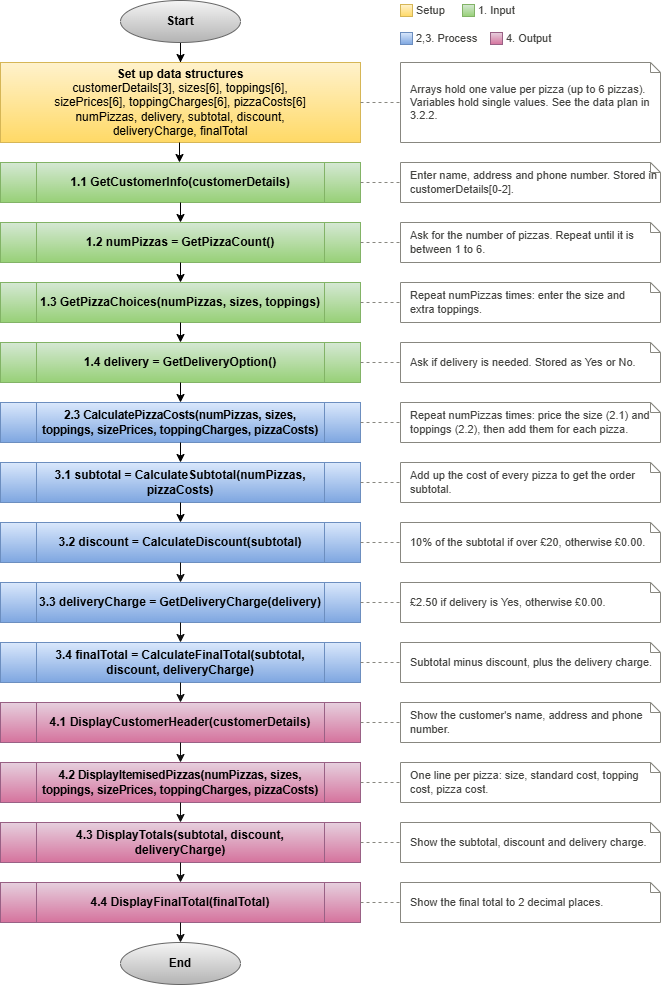

The diagram above was exported from draw.io. Its source (the exported page's mxGraphModel, read from the mxfile embedded in the PNG):
<mxGraphModel dx="1830" dy="1015" grid="1" gridSize="10" guides="1" tooltips="1" connect="1" arrows="1" fold="1" page="1" pageScale="1" pageWidth="827" pageHeight="1169" math="0" shadow="0">
  <root>
    <mxCell id="0" />
    <mxCell id="1" parent="0" />
    <mxCell id="29ye7DAi28JouETRIwdF-2" edge="1" parent="1" source="29ye7DAi28JouETRIwdF-1" style="edgeStyle=orthogonalEdgeStyle;rounded=0;orthogonalLoop=1;jettySize=auto;html=1;" value="">
      <mxGeometry relative="1" x="0.7097" as="geometry">
        <mxPoint x="260" y="140" as="targetPoint" />
      </mxGeometry>
    </mxCell>
    <mxCell id="setup" parent="1" style="fillColor=#fff2cc;strokeColor=#d6b656;html=1;whiteSpace=wrap;fontSize=12;align=center;verticalAlign=middle;gradientColor=#ffd966;" value="&lt;b&gt;Set up data structures&lt;/b&gt;&lt;br&gt;customerDetails[3], sizes[6], toppings[6],&lt;br&gt;sizePrices[6], toppingCharges[6], pizzaCosts[6]&lt;br&gt;numPizzas, delivery, subtotal, discount,&lt;br&gt;deliveryCharge, finalTotal" vertex="1">
      <mxGeometry height="80" width="360" x="80" y="140" as="geometry" />
    </mxCell>
    <mxCell id="n_setup" parent="1" style="shape=note;size=10;html=1;whiteSpace=wrap;align=left;spacingLeft=8;fontSize=11;fillColor=#FFFFFF;strokeColor=#888780;fontColor=#444441;" value="Arrays hold one value per pizza (up to 6 pizzas). Variables hold single values. See the data plan in 3.2.2." vertex="1">
      <mxGeometry height="80" width="260" x="480" y="140" as="geometry" />
    </mxCell>
    <mxCell id="l_setup" edge="1" parent="1" source="setup" style="html=1;endArrow=none;dashed=1;strokeColor=#888780;exitX=1;exitY=0.5;entryX=0;entryY=0.5;" target="n_setup">
      <mxGeometry relative="1" as="geometry" />
    </mxCell>
    <mxCell id="c0" parent="1" style="fillColor=#d5e8d4;strokeColor=#82b366;html=1;whiteSpace=wrap;fontSize=12;shape=process;fontStyle=1;gradientColor=#97d077;" value="1.1 GetCustomerInfo(customerDetails)" vertex="1">
      <mxGeometry height="40" width="360" x="80" y="240" as="geometry" />
    </mxCell>
    <mxCell id="n0" parent="1" style="shape=note;size=10;html=1;whiteSpace=wrap;align=left;spacingLeft=8;fontSize=11;fillColor=#FFFFFF;strokeColor=#888780;fontColor=#444441;" value="Enter name, address and phone number. Stored in customerDetails[0-2]." vertex="1">
      <mxGeometry height="40" width="260" x="480" y="240" as="geometry" />
    </mxCell>
    <mxCell id="l0" edge="1" parent="1" source="c0" style="html=1;endArrow=none;dashed=1;strokeColor=#888780;exitX=1;exitY=0.5;entryX=0;entryY=0.5;" target="n0">
      <mxGeometry relative="1" as="geometry" />
    </mxCell>
    <mxCell id="c1" parent="1" style="fillColor=#d5e8d4;strokeColor=#82b366;html=1;whiteSpace=wrap;fontSize=12;shape=process;fontStyle=1;gradientColor=#97d077;" value="1.2 numPizzas = GetPizzaCount()" vertex="1">
      <mxGeometry height="40" width="360" x="80" y="300" as="geometry" />
    </mxCell>
    <mxCell id="n1" parent="1" style="shape=note;size=10;html=1;whiteSpace=wrap;align=left;spacingLeft=8;fontSize=11;fillColor=#FFFFFF;strokeColor=#888780;fontColor=#444441;" value="Ask for the number of pizzas. Repeat until it is between 1 to 6." vertex="1">
      <mxGeometry height="40" width="260" x="480" y="300" as="geometry" />
    </mxCell>
    <mxCell id="l1" edge="1" parent="1" source="c1" style="html=1;endArrow=none;dashed=1;strokeColor=#888780;exitX=1;exitY=0.5;entryX=0;entryY=0.5;" target="n1">
      <mxGeometry relative="1" as="geometry" />
    </mxCell>
    <mxCell id="c2" parent="1" style="fillColor=#d5e8d4;strokeColor=#82b366;html=1;whiteSpace=wrap;fontSize=12;shape=process;fontStyle=1;gradientColor=#97d077;" value="1.3 GetPizzaChoices(numPizzas, sizes, toppings)" vertex="1">
      <mxGeometry height="40" width="360" x="80" y="360" as="geometry" />
    </mxCell>
    <mxCell id="n2" parent="1" style="shape=note;size=10;html=1;whiteSpace=wrap;align=left;spacingLeft=8;fontSize=11;fillColor=#FFFFFF;strokeColor=#888780;fontColor=#444441;" value="Repeat numPizzas times: enter the size and&amp;nbsp;&lt;div&gt;extra toppings.&lt;/div&gt;" vertex="1">
      <mxGeometry height="40" width="260" x="480" y="360" as="geometry" />
    </mxCell>
    <mxCell id="l2" edge="1" parent="1" source="c2" style="html=1;endArrow=none;dashed=1;strokeColor=#888780;exitX=1;exitY=0.5;entryX=0;entryY=0.5;" target="n2">
      <mxGeometry relative="1" as="geometry" />
    </mxCell>
    <mxCell id="c3" parent="1" style="fillColor=#d5e8d4;strokeColor=#82b366;html=1;whiteSpace=wrap;fontSize=12;shape=process;fontStyle=1;gradientColor=#97d077;" value="1.4 delivery = GetDeliveryOption()" vertex="1">
      <mxGeometry height="40" width="360" x="80" y="420" as="geometry" />
    </mxCell>
    <mxCell id="n3" parent="1" style="shape=note;size=10;html=1;whiteSpace=wrap;align=left;spacingLeft=8;fontSize=11;fillColor=#FFFFFF;strokeColor=#888780;fontColor=#444441;" value="Ask if delivery is needed. Stored as Yes or No." vertex="1">
      <mxGeometry height="40" width="260" x="480" y="420" as="geometry" />
    </mxCell>
    <mxCell id="l3" edge="1" parent="1" source="c3" style="html=1;endArrow=none;dashed=1;strokeColor=#888780;exitX=1;exitY=0.5;entryX=0;entryY=0.5;" target="n3">
      <mxGeometry relative="1" as="geometry" />
    </mxCell>
    <mxCell id="c4" parent="1" style="fillColor=#dae8fc;strokeColor=#6c8ebf;html=1;whiteSpace=wrap;fontSize=12;shape=process;fontStyle=1;gradientColor=#7ea6e0;" value="&lt;font style=&quot;font-size: 11.5px;&quot;&gt;2.3 CalculatePizzaCosts(numPizzas, sizes, toppings, sizePrices, toppingCharges, pizzaCosts)&lt;/font&gt;" vertex="1">
      <mxGeometry height="40" width="360" x="80" y="480" as="geometry" />
    </mxCell>
    <mxCell id="n4" parent="1" style="shape=note;size=10;html=1;whiteSpace=wrap;align=left;spacingLeft=8;fontSize=11;fillColor=#FFFFFF;strokeColor=#888780;fontColor=#444441;" value="Repeat numPizzas times: price the size (2.1) and toppings (2.2), then add them for each pizza." vertex="1">
      <mxGeometry height="40" width="260" x="480" y="480" as="geometry" />
    </mxCell>
    <mxCell id="l4" edge="1" parent="1" source="c4" style="html=1;endArrow=none;dashed=1;strokeColor=#888780;exitX=1;exitY=0.5;entryX=0;entryY=0.5;" target="n4">
      <mxGeometry relative="1" as="geometry" />
    </mxCell>
    <mxCell id="c5" parent="1" style="fillColor=#dae8fc;strokeColor=#6c8ebf;html=1;whiteSpace=wrap;fontSize=12;shape=process;fontStyle=1;gradientColor=#7ea6e0;" value="3.1 subtotal = CalculateSubtotal(numPizzas, pizzaCosts)" vertex="1">
      <mxGeometry height="40" width="360" x="80" y="540" as="geometry" />
    </mxCell>
    <mxCell id="n5" parent="1" style="shape=note;size=10;html=1;whiteSpace=wrap;align=left;spacingLeft=8;fontSize=11;fillColor=#FFFFFF;strokeColor=#888780;fontColor=#444441;" value="Add up the cost of every pizza to get the order subtotal." vertex="1">
      <mxGeometry height="40" width="260" x="480" y="540" as="geometry" />
    </mxCell>
    <mxCell id="l5" edge="1" parent="1" source="c5" style="html=1;endArrow=none;dashed=1;strokeColor=#888780;exitX=1;exitY=0.5;entryX=0;entryY=0.5;" target="n5">
      <mxGeometry relative="1" as="geometry" />
    </mxCell>
    <mxCell id="c6" parent="1" style="fillColor=#dae8fc;strokeColor=#6c8ebf;html=1;whiteSpace=wrap;fontSize=12;shape=process;fontStyle=1;gradientColor=#7ea6e0;" value="3.2 discount = CalculateDiscount(subtotal)" vertex="1">
      <mxGeometry height="40" width="360" x="80" y="600" as="geometry" />
    </mxCell>
    <mxCell id="n6" parent="1" style="shape=note;size=10;html=1;whiteSpace=wrap;align=left;spacingLeft=8;fontSize=11;fillColor=#FFFFFF;strokeColor=#888780;fontColor=#444441;" value="10% of the subtotal if over £20, otherwise £0.00." vertex="1">
      <mxGeometry height="40" width="260" x="480" y="600" as="geometry" />
    </mxCell>
    <mxCell id="e6" edge="1" parent="1" source="c5" style="edgeStyle=orthogonalEdgeStyle;rounded=0;html=1;endArrow=classic;strokeColor=#000000;exitX=0.5;exitY=1;entryX=0.5;entryY=0;" target="c6">
      <mxGeometry relative="1" as="geometry" />
    </mxCell>
    <mxCell id="l6" edge="1" parent="1" source="c6" style="html=1;endArrow=none;dashed=1;strokeColor=#888780;exitX=1;exitY=0.5;entryX=0;entryY=0.5;" target="n6">
      <mxGeometry relative="1" as="geometry" />
    </mxCell>
    <mxCell id="c7" parent="1" style="fillColor=#dae8fc;strokeColor=#6c8ebf;html=1;whiteSpace=wrap;fontSize=12;shape=process;fontStyle=1;gradientColor=#7ea6e0;" value="3.3 deliveryCharge = GetDeliveryCharge(delivery)" vertex="1">
      <mxGeometry height="40" width="360" x="80" y="660" as="geometry" />
    </mxCell>
    <mxCell id="n7" parent="1" style="shape=note;size=10;html=1;whiteSpace=wrap;align=left;spacingLeft=8;fontSize=11;fillColor=#FFFFFF;strokeColor=#888780;fontColor=#444441;" value="£2.50 if delivery is Yes, otherwise £0.00." vertex="1">
      <mxGeometry height="40" width="260" x="480" y="660" as="geometry" />
    </mxCell>
    <mxCell id="e7" edge="1" parent="1" source="c6" style="edgeStyle=orthogonalEdgeStyle;rounded=0;html=1;endArrow=classic;strokeColor=#0F0F0F;exitX=0.5;exitY=1;entryX=0.5;entryY=0;" target="c7">
      <mxGeometry relative="1" as="geometry" />
    </mxCell>
    <mxCell id="l7" edge="1" parent="1" source="c7" style="html=1;endArrow=none;dashed=1;strokeColor=#888780;exitX=1;exitY=0.5;entryX=0;entryY=0.5;" target="n7">
      <mxGeometry relative="1" as="geometry" />
    </mxCell>
    <mxCell id="c8" parent="1" style="fillColor=#dae8fc;strokeColor=#6c8ebf;html=1;whiteSpace=wrap;fontSize=12;shape=process;fontStyle=1;gradientColor=#7ea6e0;" value="3.4 finalTotal = CalculateFinalTotal(subtotal, discount, deliveryCharge)" vertex="1">
      <mxGeometry height="40" width="360" x="80" y="720" as="geometry" />
    </mxCell>
    <mxCell id="n8" parent="1" style="shape=note;size=10;html=1;whiteSpace=wrap;align=left;spacingLeft=8;fontSize=11;fillColor=#FFFFFF;strokeColor=#888780;fontColor=#444441;" value="Subtotal minus discount, plus the delivery charge." vertex="1">
      <mxGeometry height="40" width="260" x="480" y="720" as="geometry" />
    </mxCell>
    <mxCell id="e8" edge="1" parent="1" source="c7" style="edgeStyle=orthogonalEdgeStyle;rounded=0;html=1;endArrow=classic;strokeColor=#0F0F0F;exitX=0.5;exitY=1;entryX=0.5;entryY=0;" target="c8">
      <mxGeometry relative="1" as="geometry" />
    </mxCell>
    <mxCell id="l8" edge="1" parent="1" source="c8" style="html=1;endArrow=none;dashed=1;strokeColor=#888780;exitX=1;exitY=0.5;entryX=0;entryY=0.5;" target="n8">
      <mxGeometry relative="1" as="geometry" />
    </mxCell>
    <mxCell id="c9" parent="1" style="fillColor=#e6d0de;strokeColor=#996185;html=1;whiteSpace=wrap;fontSize=12;shape=process;fontStyle=1;gradientColor=#d5739d;" value="4.1 DisplayCustomerHeader(customerDetails)" vertex="1">
      <mxGeometry height="40" width="360" x="80" y="780" as="geometry" />
    </mxCell>
    <mxCell id="n9" parent="1" style="shape=note;size=10;html=1;whiteSpace=wrap;align=left;spacingLeft=8;fontSize=11;fillColor=#FFFFFF;strokeColor=#888780;fontColor=#444441;" value="Show the customer's name, address and phone number." vertex="1">
      <mxGeometry height="40" width="260" x="480" y="780" as="geometry" />
    </mxCell>
    <mxCell id="e9" edge="1" parent="1" source="c8" style="edgeStyle=orthogonalEdgeStyle;rounded=0;html=1;endArrow=classic;strokeColor=#0F0F0F;exitX=0.5;exitY=1;entryX=0.5;entryY=0;" target="c9">
      <mxGeometry relative="1" as="geometry" />
    </mxCell>
    <mxCell id="l9" edge="1" parent="1" source="c9" style="html=1;endArrow=none;dashed=1;strokeColor=#888780;exitX=1;exitY=0.5;entryX=0;entryY=0.5;" target="n9">
      <mxGeometry relative="1" as="geometry" />
    </mxCell>
    <mxCell id="c10" parent="1" style="fillColor=#e6d0de;strokeColor=#996185;html=1;whiteSpace=wrap;fontSize=12;shape=process;fontStyle=1;gradientColor=#d5739d;" value="&lt;font style=&quot;font-size: 11.5px;&quot;&gt;4.2 DisplayItemisedPizzas(numPizzas, sizes, toppings, sizePrices, toppingCharges, pizzaCosts)&lt;/font&gt;" vertex="1">
      <mxGeometry height="40" width="360" x="80" y="840" as="geometry" />
    </mxCell>
    <mxCell id="n10" parent="1" style="shape=note;size=10;html=1;whiteSpace=wrap;align=left;spacingLeft=8;fontSize=11;fillColor=#FFFFFF;strokeColor=#888780;fontColor=#444441;" value="One line per pizza: size, standard cost, topping cost, pizza cost." vertex="1">
      <mxGeometry height="40" width="260" x="480" y="840" as="geometry" />
    </mxCell>
    <mxCell id="e10" edge="1" parent="1" source="c9" style="edgeStyle=orthogonalEdgeStyle;rounded=0;html=1;endArrow=classic;strokeColor=#0F0F0F;exitX=0.5;exitY=1;entryX=0.5;entryY=0;" target="c10">
      <mxGeometry relative="1" as="geometry" />
    </mxCell>
    <mxCell id="l10" edge="1" parent="1" source="c10" style="html=1;endArrow=none;dashed=1;strokeColor=#888780;exitX=1;exitY=0.5;entryX=0;entryY=0.5;" target="n10">
      <mxGeometry relative="1" as="geometry" />
    </mxCell>
    <mxCell id="c11" parent="1" style="fillColor=#e6d0de;strokeColor=#996185;html=1;whiteSpace=wrap;fontSize=12;shape=process;fontStyle=1;gradientColor=#d5739d;" value="4.3 DisplayTotals(subtotal, discount, deliveryCharge)" vertex="1">
      <mxGeometry height="40" width="360" x="80" y="900" as="geometry" />
    </mxCell>
    <mxCell id="n11" parent="1" style="shape=note;size=10;html=1;whiteSpace=wrap;align=left;spacingLeft=8;fontSize=11;fillColor=#FFFFFF;strokeColor=#888780;fontColor=#444441;" value="Show the subtotal, discount and delivery charge." vertex="1">
      <mxGeometry height="40" width="260" x="480" y="900" as="geometry" />
    </mxCell>
    <mxCell id="e11" edge="1" parent="1" source="c10" style="edgeStyle=orthogonalEdgeStyle;rounded=0;html=1;endArrow=classic;strokeColor=#0F0F0F;exitX=0.5;exitY=1;entryX=0.5;entryY=0;" target="c11">
      <mxGeometry relative="1" as="geometry" />
    </mxCell>
    <mxCell id="l11" edge="1" parent="1" source="c11" style="html=1;endArrow=none;dashed=1;strokeColor=#888780;exitX=1;exitY=0.5;entryX=0;entryY=0.5;" target="n11">
      <mxGeometry relative="1" as="geometry" />
    </mxCell>
    <mxCell id="c12" parent="1" style="fillColor=#e6d0de;strokeColor=#996185;html=1;whiteSpace=wrap;fontSize=12;shape=process;fontStyle=1;gradientColor=#d5739d;" value="4.4 DisplayFinalTotal(finalTotal)" vertex="1">
      <mxGeometry height="40" width="360" x="80" y="960" as="geometry" />
    </mxCell>
    <mxCell id="n12" parent="1" style="shape=note;size=10;html=1;whiteSpace=wrap;align=left;spacingLeft=8;fontSize=11;fillColor=#FFFFFF;strokeColor=#888780;fontColor=#444441;" value="Show the final total to 2 decimal places." vertex="1">
      <mxGeometry height="40" width="260" x="480" y="960" as="geometry" />
    </mxCell>
    <mxCell id="e12" edge="1" parent="1" source="c11" style="edgeStyle=orthogonalEdgeStyle;rounded=0;html=1;endArrow=classic;strokeColor=#0F0F0F;exitX=0.5;exitY=1;entryX=0.5;entryY=0;" target="c12">
      <mxGeometry relative="1" as="geometry" />
    </mxCell>
    <mxCell id="l12" edge="1" parent="1" source="c12" style="html=1;endArrow=none;dashed=1;strokeColor=#888780;exitX=1;exitY=0.5;entryX=0;entryY=0.5;" target="n12">
      <mxGeometry relative="1" as="geometry" />
    </mxCell>
    <mxCell id="e_end" edge="1" parent="1" source="c12" style="edgeStyle=orthogonalEdgeStyle;rounded=0;html=1;endArrow=classic;strokeColor=#0F0F0F;exitX=0.5;exitY=1;">
      <mxGeometry relative="1" as="geometry">
        <mxPoint x="260" y="1020" as="targetPoint" />
      </mxGeometry>
    </mxCell>
    <mxCell id="29ye7DAi28JouETRIwdF-1" parent="1" style="strokeWidth=1;html=1;shape=mxgraph.flowchart.start_1;whiteSpace=wrap;fillColor=#f5f5f5;strokeColor=#666666;gradientColor=#b3b3b3;" value="&lt;span style=&quot;font-weight: 700;&quot;&gt;Start&lt;/span&gt;" vertex="1">
      <mxGeometry height="42" width="120" x="200" y="78" as="geometry" />
    </mxCell>
    <mxCell id="29ye7DAi28JouETRIwdF-11" parent="1" style="strokeWidth=1;html=1;shape=mxgraph.flowchart.start_1;whiteSpace=wrap;fillColor=#f5f5f5;strokeColor=#666666;gradientColor=#b3b3b3;" value="&lt;span style=&quot;font-weight: 700;&quot;&gt;End&lt;/span&gt;" vertex="1">
      <mxGeometry height="42" width="120" x="200" y="1020" as="geometry" />
    </mxCell>
    <mxCell id="lg_amber" parent="1" style="fillColor=#fff2cc;strokeColor=#d6b656;html=1;whiteSpace=wrap;fontSize=12;gradientColor=#ffd966;" value="" vertex="1">
      <mxGeometry height="12" width="12" x="480" y="82" as="geometry" />
    </mxCell>
    <mxCell id="lt_amber" parent="1" style="text;html=1;align=left;verticalAlign=middle;fontSize=11;fontColor=#444441;" value="Setup" vertex="1">
      <mxGeometry height="20" width="38" x="494" y="78" as="geometry" />
    </mxCell>
    <mxCell id="29ye7DAi28JouETRIwdF-15" parent="1" style="fillColor=#d5e8d4;strokeColor=#82b366;html=1;whiteSpace=wrap;fontSize=12;gradientColor=#97d077;" value="" vertex="1">
      <mxGeometry height="12" width="12" x="542" y="82" as="geometry" />
    </mxCell>
    <mxCell id="29ye7DAi28JouETRIwdF-16" parent="1" style="text;html=1;align=left;verticalAlign=middle;fontSize=11;fontColor=#444441;" value="1. Input" vertex="1">
      <mxGeometry height="20" width="44" x="556" y="78" as="geometry" />
    </mxCell>
    <mxCell id="29ye7DAi28JouETRIwdF-17" parent="1" style="fillColor=#dae8fc;strokeColor=#6c8ebf;html=1;whiteSpace=wrap;fontSize=12;gradientColor=#7ea6e0;" value="" vertex="1">
      <mxGeometry height="12" width="12" x="480" y="110" as="geometry" />
    </mxCell>
    <mxCell id="29ye7DAi28JouETRIwdF-18" parent="1" style="text;html=1;align=left;verticalAlign=middle;fontSize=11;fontColor=#444441;" value="2,3. Process" vertex="1">
      <mxGeometry height="20" width="62" x="494" y="106" as="geometry" />
    </mxCell>
    <mxCell id="29ye7DAi28JouETRIwdF-19" parent="1" style="fillColor=#e6d0de;strokeColor=#996185;html=1;whiteSpace=wrap;fontSize=12;gradientColor=#d5739d;" value="" vertex="1">
      <mxGeometry height="12" width="12" x="570" y="110" as="geometry" />
    </mxCell>
    <mxCell id="29ye7DAi28JouETRIwdF-20" parent="1" style="text;html=1;align=left;verticalAlign=middle;fontSize=11;fontColor=#444441;" value="4. Output" vertex="1">
      <mxGeometry height="20" width="56" x="584" y="106" as="geometry" />
    </mxCell>
    <mxCell id="29ye7DAi28JouETRIwdF-22" edge="1" parent="1" style="edgeStyle=orthogonalEdgeStyle;rounded=0;orthogonalLoop=1;jettySize=auto;html=1;" value="">
      <mxGeometry relative="1" x="0.7097" as="geometry">
        <mxPoint x="259" y="220" as="sourcePoint" />
        <mxPoint x="259" y="240" as="targetPoint" />
      </mxGeometry>
    </mxCell>
    <mxCell id="29ye7DAi28JouETRIwdF-23" edge="1" parent="1" style="edgeStyle=orthogonalEdgeStyle;rounded=0;orthogonalLoop=1;jettySize=auto;html=1;" value="">
      <mxGeometry relative="1" x="0.7097" as="geometry">
        <mxPoint x="260" y="280" as="sourcePoint" />
        <mxPoint x="260" y="300" as="targetPoint" />
      </mxGeometry>
    </mxCell>
    <mxCell id="29ye7DAi28JouETRIwdF-24" edge="1" parent="1" style="edgeStyle=orthogonalEdgeStyle;rounded=0;orthogonalLoop=1;jettySize=auto;html=1;" value="">
      <mxGeometry relative="1" x="0.7097" as="geometry">
        <mxPoint x="260" y="340" as="sourcePoint" />
        <mxPoint x="260" y="360" as="targetPoint" />
      </mxGeometry>
    </mxCell>
    <mxCell id="29ye7DAi28JouETRIwdF-25" edge="1" parent="1" style="edgeStyle=orthogonalEdgeStyle;rounded=0;orthogonalLoop=1;jettySize=auto;html=1;" value="">
      <mxGeometry relative="1" x="0.7097" as="geometry">
        <mxPoint x="260" y="400" as="sourcePoint" />
        <mxPoint x="260" y="420" as="targetPoint" />
      </mxGeometry>
    </mxCell>
    <mxCell id="29ye7DAi28JouETRIwdF-26" edge="1" parent="1" style="edgeStyle=orthogonalEdgeStyle;rounded=0;orthogonalLoop=1;jettySize=auto;html=1;" value="">
      <mxGeometry relative="1" x="0.7097" as="geometry">
        <mxPoint x="260" y="460" as="sourcePoint" />
        <mxPoint x="260" y="480" as="targetPoint" />
      </mxGeometry>
    </mxCell>
    <mxCell id="29ye7DAi28JouETRIwdF-27" edge="1" parent="1" style="edgeStyle=orthogonalEdgeStyle;rounded=0;orthogonalLoop=1;jettySize=auto;html=1;" value="">
      <mxGeometry relative="1" x="0.7097" as="geometry">
        <mxPoint x="260" y="520" as="sourcePoint" />
        <mxPoint x="260" y="540" as="targetPoint" />
      </mxGeometry>
    </mxCell>
  </root>
</mxGraphModel>